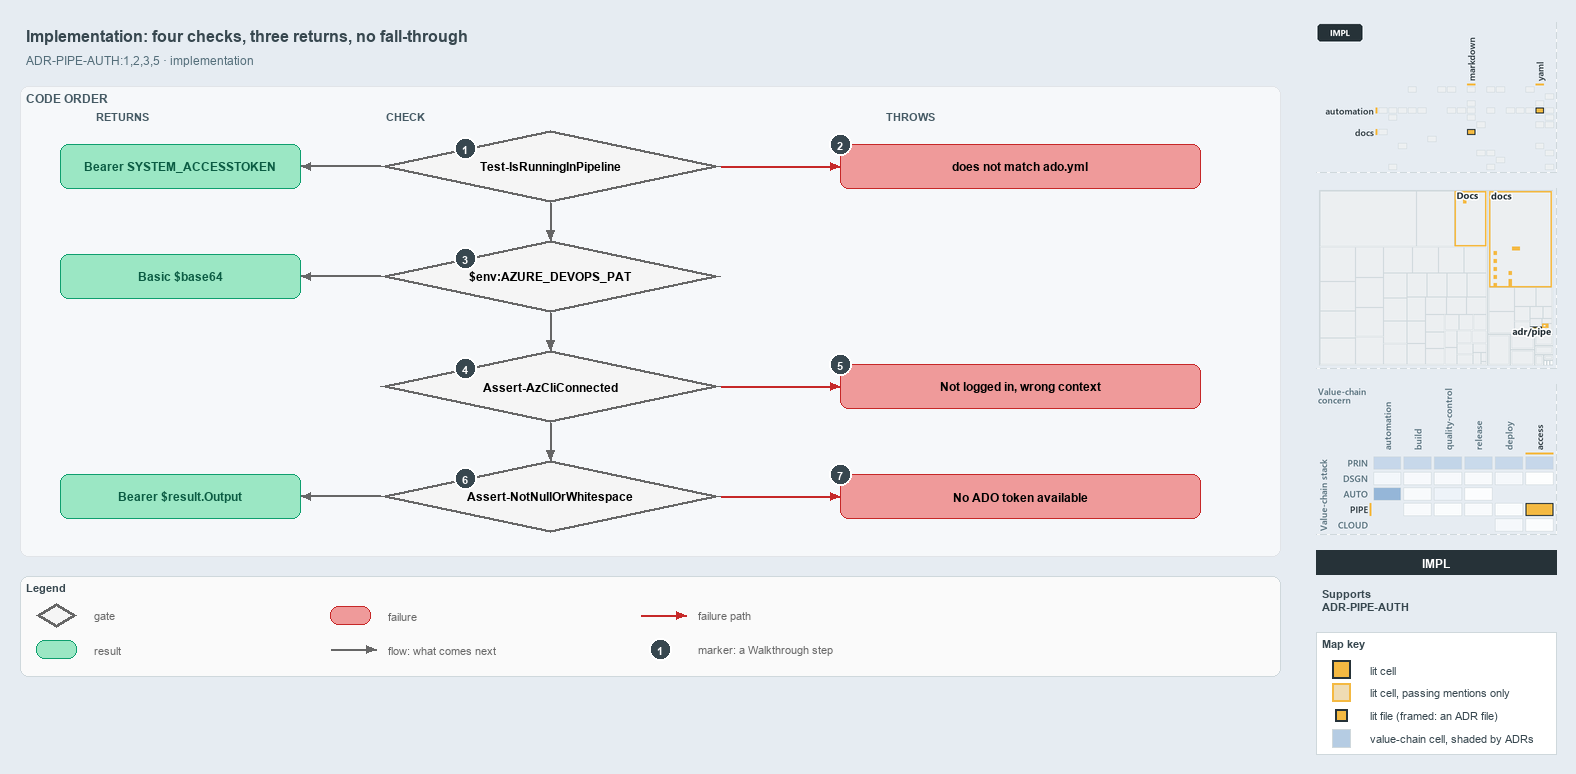

The diagram above was exported from draw.io. Its source (the exported page's mxGraphModel, read from the mxfile embedded in the PNG):
<mxGraphModel dx="1024" dy="768" grid="0" gridSize="10" guides="1" tooltips="1" connect="1" arrows="1" fold="1" page="1" pageScale="1" pageWidth="1572" pageHeight="690" background="#E6ECF2" math="0" shadow="0">
  <root>
    <mxCell id="0" />
    <mxCell id="1" parent="0" />
    <mxCell id="title" value="Implementation: four checks, three returns, no fall-through" style="text;html=1;align=left;verticalAlign=middle;fontSize=16;fontStyle=1;fontColor=#37474F;" vertex="1" parent="1">
      <mxGeometry x="20" y="14" width="1260" height="30" as="geometry" />
    </mxCell>
    <mxCell id="subtitle" value="ADR-PIPE-AUTH:1,2,3,5 &amp;#183; implementation" style="text;html=1;align=left;verticalAlign=middle;fontSize=12;fontColor=#546E7A;" vertex="1" parent="1">
      <mxGeometry x="20" y="44" width="1240" height="20" as="geometry" />
    </mxCell>
    <mxCell id="band" value="CODE ORDER" style="rounded=1;html=1;arcSize=3;fillColor=#F6F8FA;strokeColor=#E1E4E8;verticalAlign=top;align=left;spacingLeft=8;fontStyle=1;fontSize=12;fontColor=#455A64;" vertex="1" parent="1">
      <mxGeometry x="20" y="80" width="1260" height="470" as="geometry" />
    </mxCell>
    <mxCell id="col-result" value="RETURNS" style="text;html=1;align=left;verticalAlign=middle;fontSize=11;fontStyle=1;fontColor=#455A64;" vertex="1" parent="1">
      <mxGeometry x="90" y="100" width="120" height="18" as="geometry" />
    </mxCell>
    <mxCell id="col-check" value="CHECK" style="text;html=1;align=left;verticalAlign=middle;fontSize=11;fontStyle=1;fontColor=#455A64;" vertex="1" parent="1">
      <mxGeometry x="380" y="100" width="120" height="18" as="geometry" />
    </mxCell>
    <mxCell id="col-fail" value="THROWS" style="text;html=1;align=left;verticalAlign=middle;fontSize=11;fontStyle=1;fontColor=#455A64;" vertex="1" parent="1">
      <mxGeometry x="880" y="100" width="120" height="18" as="geometry" />
    </mxCell>
    <mxCell id="g-pipeline" value="&lt;b&gt;Test-IsRunningInPipeline&lt;/b&gt;" style="rhombus;whiteSpace=wrap;html=1;fillColor=#f5f5f5;strokeColor=#666666;strokeWidth=3;fontSize=12;" vertex="1" parent="1">
      <mxGeometry x="380" y="124" width="340" height="72" as="geometry" />
    </mxCell>
    <mxCell id="mark-1" value="1" style="ellipse;html=1;fillColor=#37474F;strokeColor=#FFFFFF;strokeWidth=2;fontColor=#FFFFFF;fontStyle=1;fontSize=11;" vertex="1" parent="1">
      <mxGeometry x="454.0" y="131.0" width="22" height="22" as="geometry" />
    </mxCell>
    <mxCell id="g-pat" value="&lt;b&gt;$env:AZURE_DEVOPS_PAT&lt;/b&gt;" style="rhombus;whiteSpace=wrap;html=1;fillColor=#f5f5f5;strokeColor=#666666;strokeWidth=3;fontSize=12;" vertex="1" parent="1">
      <mxGeometry x="380" y="234" width="340" height="72" as="geometry" />
    </mxCell>
    <mxCell id="mark-3" value="3" style="ellipse;html=1;fillColor=#37474F;strokeColor=#FFFFFF;strokeWidth=2;fontColor=#FFFFFF;fontStyle=1;fontSize=11;" vertex="1" parent="1">
      <mxGeometry x="454.0" y="241.0" width="22" height="22" as="geometry" />
    </mxCell>
    <mxCell id="g-azcli" value="&lt;b&gt;Assert-AzCliConnected&lt;/b&gt;" style="rhombus;whiteSpace=wrap;html=1;fillColor=#f5f5f5;strokeColor=#666666;strokeWidth=3;fontSize=12;" vertex="1" parent="1">
      <mxGeometry x="380" y="344" width="340" height="72" as="geometry" />
    </mxCell>
    <mxCell id="mark-4" value="4" style="ellipse;html=1;fillColor=#37474F;strokeColor=#FFFFFF;strokeWidth=2;fontColor=#FFFFFF;fontStyle=1;fontSize=11;" vertex="1" parent="1">
      <mxGeometry x="454.0" y="351.0" width="22" height="22" as="geometry" />
    </mxCell>
    <mxCell id="g-token" value="&lt;b&gt;Assert-NotNullOrWhitespace&lt;/b&gt;" style="rhombus;whiteSpace=wrap;html=1;fillColor=#f5f5f5;strokeColor=#666666;strokeWidth=3;fontSize=12;" vertex="1" parent="1">
      <mxGeometry x="380" y="454" width="340" height="72" as="geometry" />
    </mxCell>
    <mxCell id="mark-6" value="6" style="ellipse;html=1;fillColor=#37474F;strokeColor=#FFFFFF;strokeWidth=2;fontColor=#FFFFFF;fontStyle=1;fontSize=11;" vertex="1" parent="1">
      <mxGeometry x="454.0" y="461.0" width="22" height="22" as="geometry" />
    </mxCell>
    <mxCell id="p-e-g-pipeline-g-pat-a" value="" style="text;html=1;strokeColor=none;fillColor=none;" vertex="1" parent="1">
      <mxGeometry x="550" y="196" width="1" height="1" as="geometry" />
    </mxCell>
    <mxCell id="p-e-g-pipeline-g-pat-b" value="" style="text;html=1;strokeColor=none;fillColor=none;" vertex="1" parent="1">
      <mxGeometry x="550" y="234" width="1" height="1" as="geometry" />
    </mxCell>
    <mxCell id="e-g-pipeline-g-pat" value="" style="edgeStyle=orthogonalEdgeStyle;rounded=1;html=1;fontSize=10;endArrow=block;strokeColor=#666666;" edge="1" parent="1" source="p-e-g-pipeline-g-pat-a" target="p-e-g-pipeline-g-pat-b">
      <mxGeometry relative="1" as="geometry" />
    </mxCell>
    <mxCell id="p-e-g-pat-g-azcli-a" value="" style="text;html=1;strokeColor=none;fillColor=none;" vertex="1" parent="1">
      <mxGeometry x="550" y="306" width="1" height="1" as="geometry" />
    </mxCell>
    <mxCell id="p-e-g-pat-g-azcli-b" value="" style="text;html=1;strokeColor=none;fillColor=none;" vertex="1" parent="1">
      <mxGeometry x="550" y="344" width="1" height="1" as="geometry" />
    </mxCell>
    <mxCell id="e-g-pat-g-azcli" value="" style="edgeStyle=orthogonalEdgeStyle;rounded=1;html=1;fontSize=10;endArrow=block;strokeColor=#666666;" edge="1" parent="1" source="p-e-g-pat-g-azcli-a" target="p-e-g-pat-g-azcli-b">
      <mxGeometry relative="1" as="geometry" />
    </mxCell>
    <mxCell id="p-e-g-azcli-g-token-a" value="" style="text;html=1;strokeColor=none;fillColor=none;" vertex="1" parent="1">
      <mxGeometry x="550" y="416" width="1" height="1" as="geometry" />
    </mxCell>
    <mxCell id="p-e-g-azcli-g-token-b" value="" style="text;html=1;strokeColor=none;fillColor=none;" vertex="1" parent="1">
      <mxGeometry x="550" y="454" width="1" height="1" as="geometry" />
    </mxCell>
    <mxCell id="e-g-azcli-g-token" value="" style="edgeStyle=orthogonalEdgeStyle;rounded=1;html=1;fontSize=10;endArrow=block;strokeColor=#666666;" edge="1" parent="1" source="p-e-g-azcli-g-token-a" target="p-e-g-azcli-g-token-b">
      <mxGeometry relative="1" as="geometry" />
    </mxCell>
    <mxCell id="r-bearer-agent" value="&lt;b&gt;Bearer SYSTEM_ACCESSTOKEN&lt;/b&gt;" style="rounded=1;whiteSpace=wrap;html=1;arcSize=20;fillColor=#9BE7C4;strokeColor=#0E9F6E;fontColor=#0B5C43;fontSize=12;" vertex="1" parent="1">
      <mxGeometry x="60" y="138" width="240" height="44" as="geometry" />
    </mxCell>
    <mxCell id="p-e-g-pipeline-r-bearer-agent-a" value="" style="text;html=1;strokeColor=none;fillColor=none;" vertex="1" parent="1">
      <mxGeometry x="380" y="160" width="1" height="1" as="geometry" />
    </mxCell>
    <mxCell id="p-e-g-pipeline-r-bearer-agent-b" value="" style="text;html=1;strokeColor=none;fillColor=none;" vertex="1" parent="1">
      <mxGeometry x="300" y="160" width="1" height="1" as="geometry" />
    </mxCell>
    <mxCell id="e-g-pipeline-r-bearer-agent" value="" style="edgeStyle=orthogonalEdgeStyle;rounded=1;html=1;fontSize=10;endArrow=block;strokeColor=#666666;" edge="1" parent="1" source="p-e-g-pipeline-r-bearer-agent-a" target="p-e-g-pipeline-r-bearer-agent-b">
      <mxGeometry relative="1" as="geometry" />
    </mxCell>
    <mxCell id="r-basic" value="&lt;b&gt;Basic $base64&lt;/b&gt;" style="rounded=1;whiteSpace=wrap;html=1;arcSize=20;fillColor=#9BE7C4;strokeColor=#0E9F6E;fontColor=#0B5C43;fontSize=12;" vertex="1" parent="1">
      <mxGeometry x="60" y="248" width="240" height="44" as="geometry" />
    </mxCell>
    <mxCell id="p-e-g-pat-r-basic-a" value="" style="text;html=1;strokeColor=none;fillColor=none;" vertex="1" parent="1">
      <mxGeometry x="380" y="270" width="1" height="1" as="geometry" />
    </mxCell>
    <mxCell id="p-e-g-pat-r-basic-b" value="" style="text;html=1;strokeColor=none;fillColor=none;" vertex="1" parent="1">
      <mxGeometry x="300" y="270" width="1" height="1" as="geometry" />
    </mxCell>
    <mxCell id="e-g-pat-r-basic" value="" style="edgeStyle=orthogonalEdgeStyle;rounded=1;html=1;fontSize=10;endArrow=block;strokeColor=#666666;" edge="1" parent="1" source="p-e-g-pat-r-basic-a" target="p-e-g-pat-r-basic-b">
      <mxGeometry relative="1" as="geometry" />
    </mxCell>
    <mxCell id="r-bearer-az" value="&lt;b&gt;Bearer $result.Output&lt;/b&gt;" style="rounded=1;whiteSpace=wrap;html=1;arcSize=20;fillColor=#9BE7C4;strokeColor=#0E9F6E;fontColor=#0B5C43;fontSize=12;" vertex="1" parent="1">
      <mxGeometry x="60" y="468" width="240" height="44" as="geometry" />
    </mxCell>
    <mxCell id="p-e-g-token-r-bearer-az-a" value="" style="text;html=1;strokeColor=none;fillColor=none;" vertex="1" parent="1">
      <mxGeometry x="380" y="490" width="1" height="1" as="geometry" />
    </mxCell>
    <mxCell id="p-e-g-token-r-bearer-az-b" value="" style="text;html=1;strokeColor=none;fillColor=none;" vertex="1" parent="1">
      <mxGeometry x="300" y="490" width="1" height="1" as="geometry" />
    </mxCell>
    <mxCell id="e-g-token-r-bearer-az" value="" style="edgeStyle=orthogonalEdgeStyle;rounded=1;html=1;fontSize=10;endArrow=block;strokeColor=#666666;" edge="1" parent="1" source="p-e-g-token-r-bearer-az-a" target="p-e-g-token-r-bearer-az-b">
      <mxGeometry relative="1" as="geometry" />
    </mxCell>
    <mxCell id="f-collection" value="&lt;b&gt;does not match ado.yml&lt;/b&gt;" style="rounded=1;whiteSpace=wrap;html=1;arcSize=20;fillColor=#EF9A9A;strokeColor=#C62828;fontSize=12;" vertex="1" parent="1">
      <mxGeometry x="840" y="138" width="360" height="44" as="geometry" />
    </mxCell>
    <mxCell id="p-e-g-pipeline-f-collection-a" value="" style="text;html=1;strokeColor=none;fillColor=none;" vertex="1" parent="1">
      <mxGeometry x="720" y="160" width="1" height="1" as="geometry" />
    </mxCell>
    <mxCell id="p-e-g-pipeline-f-collection-b" value="" style="text;html=1;strokeColor=none;fillColor=none;" vertex="1" parent="1">
      <mxGeometry x="840" y="160" width="1" height="1" as="geometry" />
    </mxCell>
    <mxCell id="e-g-pipeline-f-collection" value="" style="edgeStyle=orthogonalEdgeStyle;rounded=1;html=1;fontSize=10;endArrow=block;strokeColor=#C62828;" edge="1" parent="1" source="p-e-g-pipeline-f-collection-a" target="p-e-g-pipeline-f-collection-b">
      <mxGeometry relative="1" as="geometry" />
    </mxCell>
    <mxCell id="mark-2" value="2" style="ellipse;html=1;fillColor=#37474F;strokeColor=#FFFFFF;strokeWidth=2;fontColor=#FFFFFF;fontStyle=1;fontSize=11;" vertex="1" parent="1">
      <mxGeometry x="829" y="127" width="22" height="22" as="geometry" />
    </mxCell>
    <mxCell id="f-azcli" value="&lt;b&gt;Not logged in, wrong context&lt;/b&gt;" style="rounded=1;whiteSpace=wrap;html=1;arcSize=20;fillColor=#EF9A9A;strokeColor=#C62828;fontSize=12;" vertex="1" parent="1">
      <mxGeometry x="840" y="358" width="360" height="44" as="geometry" />
    </mxCell>
    <mxCell id="p-e-g-azcli-f-azcli-a" value="" style="text;html=1;strokeColor=none;fillColor=none;" vertex="1" parent="1">
      <mxGeometry x="720" y="380" width="1" height="1" as="geometry" />
    </mxCell>
    <mxCell id="p-e-g-azcli-f-azcli-b" value="" style="text;html=1;strokeColor=none;fillColor=none;" vertex="1" parent="1">
      <mxGeometry x="840" y="380" width="1" height="1" as="geometry" />
    </mxCell>
    <mxCell id="e-g-azcli-f-azcli" value="" style="edgeStyle=orthogonalEdgeStyle;rounded=1;html=1;fontSize=10;endArrow=block;strokeColor=#C62828;" edge="1" parent="1" source="p-e-g-azcli-f-azcli-a" target="p-e-g-azcli-f-azcli-b">
      <mxGeometry relative="1" as="geometry" />
    </mxCell>
    <mxCell id="mark-5" value="5" style="ellipse;html=1;fillColor=#37474F;strokeColor=#FFFFFF;strokeWidth=2;fontColor=#FFFFFF;fontStyle=1;fontSize=11;" vertex="1" parent="1">
      <mxGeometry x="829" y="347" width="22" height="22" as="geometry" />
    </mxCell>
    <mxCell id="f-notoken" value="&lt;b&gt;No ADO token available&lt;/b&gt;" style="rounded=1;whiteSpace=wrap;html=1;arcSize=20;fillColor=#EF9A9A;strokeColor=#C62828;fontSize=12;" vertex="1" parent="1">
      <mxGeometry x="840" y="468" width="360" height="44" as="geometry" />
    </mxCell>
    <mxCell id="p-e-g-token-f-notoken-a" value="" style="text;html=1;strokeColor=none;fillColor=none;" vertex="1" parent="1">
      <mxGeometry x="720" y="490" width="1" height="1" as="geometry" />
    </mxCell>
    <mxCell id="p-e-g-token-f-notoken-b" value="" style="text;html=1;strokeColor=none;fillColor=none;" vertex="1" parent="1">
      <mxGeometry x="840" y="490" width="1" height="1" as="geometry" />
    </mxCell>
    <mxCell id="e-g-token-f-notoken" value="" style="edgeStyle=orthogonalEdgeStyle;rounded=1;html=1;fontSize=10;endArrow=block;strokeColor=#C62828;" edge="1" parent="1" source="p-e-g-token-f-notoken-a" target="p-e-g-token-f-notoken-b">
      <mxGeometry relative="1" as="geometry" />
    </mxCell>
    <mxCell id="mark-7" value="7" style="ellipse;html=1;fillColor=#37474F;strokeColor=#FFFFFF;strokeWidth=2;fontColor=#FFFFFF;fontStyle=1;fontSize=11;" vertex="1" parent="1">
      <mxGeometry x="829" y="457" width="22" height="22" as="geometry" />
    </mxCell>
    <mxCell id="legend" value="&lt;b&gt;Legend&lt;/b&gt;" style="rounded=1;whiteSpace=wrap;html=1;arcSize=6;fillColor=#FAFAFA;strokeColor=#CFD8DC;align=left;verticalAlign=top;spacing=8;fontSize=11;fontColor=#37474F;" vertex="1" parent="1">
      <mxGeometry x="20" y="570" width="1260" height="100" as="geometry" />
    </mxCell>
    <mxCell id="legend-0" value="" style="rhombus;whiteSpace=wrap;html=1;fillColor=#f5f5f5;strokeColor=#666666;strokeWidth=3;" vertex="1" parent="1">
      <mxGeometry x="36.0" y="597.0" width="40" height="24" as="geometry" />
    </mxCell>
    <mxCell id="legend-0-text" value="gate" style="text;html=1;align=left;verticalAlign=middle;fontSize=11;fontColor=#666666;" vertex="1" parent="1">
      <mxGeometry x="88" y="599" width="240" height="20" as="geometry" />
    </mxCell>
    <mxCell id="legend-1" value="" style="rounded=1;whiteSpace=wrap;html=1;arcSize=20;fillColor=#9BE7C4;strokeColor=#0E9F6E;" vertex="1" parent="1">
      <mxGeometry x="36.0" y="634.0" width="40" height="18" as="geometry" />
    </mxCell>
    <mxCell id="legend-1-text" value="result" style="text;html=1;align=left;verticalAlign=middle;fontSize=11;fontColor=#666666;" vertex="1" parent="1">
      <mxGeometry x="88" y="633" width="240" height="20" as="geometry" />
    </mxCell>
    <mxCell id="legend-2" value="" style="rounded=1;whiteSpace=wrap;html=1;arcSize=20;fillColor=#EF9A9A;strokeColor=#C62828;" vertex="1" parent="1">
      <mxGeometry x="330.0" y="600.0" width="40" height="18" as="geometry" />
    </mxCell>
    <mxCell id="legend-2-text" value="failure" style="text;html=1;align=left;verticalAlign=middle;fontSize=11;fontColor=#666666;" vertex="1" parent="1">
      <mxGeometry x="382" y="599" width="240" height="20" as="geometry" />
    </mxCell>
    <mxCell id="legend-3-a" value="" style="text;html=1;strokeColor=none;fillColor=none;" vertex="1" parent="1">
      <mxGeometry x="330" y="643" width="1" height="1" as="geometry" />
    </mxCell>
    <mxCell id="legend-3-b" value="" style="text;html=1;strokeColor=none;fillColor=none;" vertex="1" parent="1">
      <mxGeometry x="376" y="643" width="1" height="1" as="geometry" />
    </mxCell>
    <mxCell id="legend-3" value="" style="edgeStyle=orthogonalEdgeStyle;rounded=1;html=1;fontSize=10;endArrow=block;strokeColor=#666666;" edge="1" parent="1" source="legend-3-a" target="legend-3-b">
      <mxGeometry relative="1" as="geometry" />
    </mxCell>
    <mxCell id="legend-3-text" value="flow: what comes next" style="text;html=1;align=left;verticalAlign=middle;fontSize=11;fontColor=#666666;" vertex="1" parent="1">
      <mxGeometry x="382" y="633" width="240" height="20" as="geometry" />
    </mxCell>
    <mxCell id="legend-4-a" value="" style="text;html=1;strokeColor=none;fillColor=none;" vertex="1" parent="1">
      <mxGeometry x="640" y="609" width="1" height="1" as="geometry" />
    </mxCell>
    <mxCell id="legend-4-b" value="" style="text;html=1;strokeColor=none;fillColor=none;" vertex="1" parent="1">
      <mxGeometry x="686" y="609" width="1" height="1" as="geometry" />
    </mxCell>
    <mxCell id="legend-4" value="" style="edgeStyle=orthogonalEdgeStyle;rounded=1;html=1;fontSize=10;endArrow=block;strokeColor=#C62828;" edge="1" parent="1" source="legend-4-a" target="legend-4-b">
      <mxGeometry relative="1" as="geometry" />
    </mxCell>
    <mxCell id="legend-4-text" value="failure path" style="text;html=1;align=left;verticalAlign=middle;fontSize=11;fontColor=#666666;" vertex="1" parent="1">
      <mxGeometry x="692" y="599" width="240" height="20" as="geometry" />
    </mxCell>
    <mxCell id="legend-5" value="1" style="ellipse;html=1;fillColor=#37474F;strokeColor=#FFFFFF;strokeWidth=2;fontColor=#FFFFFF;fontStyle=1;fontSize=11;" vertex="1" parent="1">
      <mxGeometry x="649" y="632" width="22" height="22" as="geometry" />
    </mxCell>
    <mxCell id="legend-5-text" value="marker: a Walkthrough step" style="text;html=1;align=left;verticalAlign=middle;fontSize=11;fontColor=#666666;" vertex="1" parent="1">
      <mxGeometry x="692" y="633" width="240" height="20" as="geometry" />
    </mxCell>
    <mxCell id="minimap-grid" value="" style="shape=image;html=1;imageAspect=0;aspect=fixed;verticalLabelPosition=bottom;strokeColor=#CFD8DC;dashed=1;fillColor=#FAFAFA;image=data:image/png,(base64 omitted: 8668 chars);" vertex="1" parent="1">
      <mxGeometry x="1316" y="16" width="240" height="150" as="geometry" />
    </mxCell>
    <mxCell id="minimap-tree" value="" style="shape=image;html=1;imageAspect=0;aspect=fixed;verticalLabelPosition=bottom;strokeColor=#CFD8DC;dashed=1;fillColor=#FAFAFA;image=data:image/png,(base64 omitted: 9204 chars);" vertex="1" parent="1">
      <mxGeometry x="1316" y="182" width="240" height="180" as="geometry" />
    </mxCell>
    <mxCell id="minimap-chain" value="" style="shape=image;html=1;imageAspect=0;aspect=fixed;verticalLabelPosition=bottom;strokeColor=#CFD8DC;dashed=1;fillColor=#FAFAFA;image=data:image/png,(base64 omitted: 22356 chars);" vertex="1" parent="1">
      <mxGeometry x="1316" y="378" width="240" height="150" as="geometry" />
    </mxCell>
    <mxCell id="lens-badge" value="IMPL" style="rounded=0;whiteSpace=wrap;html=1;align=center;verticalAlign=middle;fontSize=12;fontStyle=1;fontColor=#FFFFFF;fillColor=#263238;strokeColor=none;" vertex="1" parent="1">
      <mxGeometry x="1316" y="544" width="240" height="24" as="geometry" />
    </mxCell>
    <mxCell id="supports" value="&lt;b&gt;Supports&lt;/b&gt;&lt;br&gt;ADR-PIPE-AUTH" style="text;html=1;whiteSpace=wrap;align=left;verticalAlign=top;fontSize=11;fontColor=#37474F;" vertex="1" parent="1">
      <mxGeometry x="1316" y="576" width="240" height="38" as="geometry" />
    </mxCell>
    <mxCell id="mapkey" value="&lt;b&gt;Map key&lt;/b&gt;" style="rounded=0;whiteSpace=wrap;html=1;align=left;verticalAlign=top;fontSize=11;fontColor=#37474F;fillColor=#FFFFFF;strokeColor=#CFD8DC;spacingLeft=8;spacingTop=2;" vertex="1" parent="1">
      <mxGeometry x="1316" y="626" width="240" height="122" as="geometry" />
    </mxCell>
    <mxCell id="mapkey-lit" value="" style="rounded=0;html=1;fillColor=#F4B942;strokeColor=#263238;strokeWidth=2;" vertex="1" parent="1">
      <mxGeometry x="1332.0" y="654.0" width="18" height="18" as="geometry" />
    </mxCell>
    <mxCell id="mapkey-lit-text" value="lit cell" style="text;html=1;align=left;verticalAlign=middle;fontSize=11;fontColor=#37474F;" vertex="1" parent="1">
      <mxGeometry x="1364" y="653" width="184" height="20" as="geometry" />
    </mxCell>
    <mxCell id="mapkey-touched" value="" style="rounded=0;html=1;fillColor=#EFDCB4;strokeColor=#F4B942;strokeWidth=2;" vertex="1" parent="1">
      <mxGeometry x="1332.0" y="677.0" width="18" height="18" as="geometry" />
    </mxCell>
    <mxCell id="mapkey-touched-text" value="lit cell, passing mentions only" style="text;html=1;align=left;verticalAlign=middle;fontSize=11;fontColor=#37474F;" vertex="1" parent="1">
      <mxGeometry x="1364" y="676" width="184" height="20" as="geometry" />
    </mxCell>
    <mxCell id="mapkey-file" value="" style="rounded=0;html=1;fillColor=#F4B942;strokeColor=#263238;strokeWidth=2;" vertex="1" parent="1">
      <mxGeometry x="1335.0" y="703.0" width="12" height="12" as="geometry" />
    </mxCell>
    <mxCell id="mapkey-file-text" value="lit file (framed: an ADR file)" style="text;html=1;align=left;verticalAlign=middle;fontSize=11;fontColor=#37474F;" vertex="1" parent="1">
      <mxGeometry x="1364" y="699" width="184" height="20" as="geometry" />
    </mxCell>
    <mxCell id="mapkey-shade" value="" style="rounded=0;html=1;fillColor=#B5CCE3;strokeColor=#CFD8DC;" vertex="1" parent="1">
      <mxGeometry x="1332.0" y="723.0" width="18" height="18" as="geometry" />
    </mxCell>
    <mxCell id="mapkey-shade-text" value="value-chain cell, shaded by ADRs" style="text;html=1;align=left;verticalAlign=middle;fontSize=11;fontColor=#37474F;" vertex="1" parent="1">
      <mxGeometry x="1364" y="722" width="184" height="20" as="geometry" />
    </mxCell>
  </root>
</mxGraphModel>